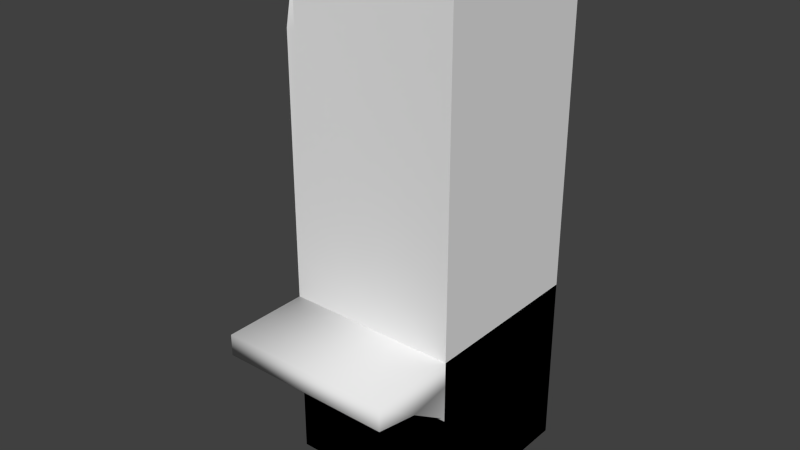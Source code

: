 # Source: Block_Type.blend  (saved by Blender 2.74.0; exported with 4.5.12 LTS)
import bpy
from mathutils import Matrix  # noqa: F401  (used for matrix-valued properties, if any)

bpy.ops.wm.read_factory_settings(use_empty=True)
scene = bpy.context.scene
scene.name = 'Scene'

# ---- collections
col_collection_1 = bpy.data.collections.new('Collection 1'); scene.collection.children.link(col_collection_1)
col_collection_1.hide_render = True
col_collection_1.hide_viewport = True
col_collection_2 = bpy.data.collections.new('Collection 2'); scene.collection.children.link(col_collection_2)

# ---- world
world_world = bpy.data.worlds.new('World'); scene.world = world_world
world_world.color = (0.05088, 0.05088, 0.05088)
world_world.use_sun_shadow = False
world_world.sun_shadow_jitter_overblur = 0.0
world_world.cycles.sampling_method = 'MANUAL'
world_world.cycles.sample_map_resolution = 256

# ---- meshes
me_master_2x2_a_f_column_middle = bpy.data.meshes.new('Master_2x2_A_F_Column_Middle')
me_master_2x2_a_f_column_middle.from_pydata([(0.0, 0.5, -1.192e-07), (-0.1913, 0.4619, -1.192e-07), (-0.3536, 0.3536, -1.192e-07), (-0.4619, 0.1913, -1.192e-07), (-0.5, -2.186e-08, -1.192e-07), (-0.4619, -0.1913, -1.192e-07), (-0.3536, -0.3536, -1.192e-07), (-0.1913, -0.4619, -1.192e-07), (-7.55e-08, -0.5, -1.192e-07), (0.1913, -0.4619, -1.192e-07), (0.3536, -0.3536, -1.192e-07), (0.4619, -0.1913, -1.192e-07), (0.5, 5.962e-09, -1.192e-07), (0.4619, 0.1913, -1.192e-07), (0.3536, 0.3536, -1.192e-07), (0.1913, 0.4619, -1.192e-07), (-3.547e-08, 0.0, -1.192e-07), (0.0, 0.5, 2.0), (-0.1913, 0.4619, 2.0), (-0.3536, 0.3536, 2.0), (-0.4619, 0.1913, 2.0), (-0.5, -2.186e-08, 2.0), (-0.4619, -0.1913, 2.0), (-0.3536, -0.3536, 2.0), (-0.1913, -0.4619, 2.0), (-7.55e-08, -0.5, 2.0), (0.1913, -0.4619, 2.0), (0.3536, -0.3536, 2.0), (0.4619, -0.1913, 2.0), (0.5, 5.962e-09, 2.0), (0.4619, 0.1913, 2.0), (0.3536, 0.3536, 2.0), (0.1913, 0.4619, 2.0), (-2.701e-08, 1.024e-08, 2.0)], [], [(9, 8, 16), (8, 7, 16), (1, 0, 16), (10, 9, 16), (2, 1, 16), (7, 6, 16), (12, 11, 16), (13, 12, 16), (11, 10, 16), (3, 2, 16), (6, 5, 16), (15, 14, 16), (0, 15, 16), (5, 4, 16), (14, 13, 16), (4, 3, 16), (0, 1, 18, 17), (11, 12, 29, 28), (9, 10, 27, 26), (7, 8, 25, 24), (5, 6, 23, 22), (3, 4, 21, 20), (14, 15, 32, 31), (1, 2, 19, 18), (12, 13, 30, 29), (10, 11, 28, 27), (8, 9, 26, 25), (6, 7, 24, 23), (4, 5, 22, 21), (15, 0, 17, 32), (2, 3, 20, 19), (13, 14, 31, 30), (21, 22, 33), (32, 17, 33), (19, 20, 33), (30, 31, 33), (17, 18, 33), (28, 29, 33), (26, 27, 33), (24, 25, 33), (22, 23, 33), (20, 21, 33), (31, 32, 33), (18, 19, 33), (29, 30, 33), (27, 28, 33), (25, 26, 33), (23, 24, 33)])
me_master_2x2_a_f_column_middle.polygons.foreach_set('use_smooth', [True] * 48)
_uv = me_master_2x2_a_f_column_middle.uv_layers.new(name='UVMap')
_uv.uv.foreach_set('vector', [0.1892, 0.9565, 0.1269, 0.9565, 0.1581, 0.7998, 0.1269, 0.9565, 0.06934, 0.9326, 0.1581, 0.7998, 0.1269, 0.6432, 0.1892, 0.6432, 0.1581, 0.7998, 0.2468, 0.9326, 0.1892, 0.9565, 0.1581, 0.7998, 0.06934, 0.667, 0.1269, 0.6432, 0.1581, 0.7998, 0.06934, 0.9326, 0.02527, 0.8886, 0.1581, 0.7998, 0.3147, 0.831, 0.2909, 0.8886, 0.1581, 0.7998, 0.3147, 0.7687, 0.3147, 0.831, 0.1581, 0.7998, 0.2909, 0.8886, 0.2468, 0.9326, 0.1581, 0.7998, 0.02527, 0.7111, 0.06934, 0.667, 0.1581, 0.7998, 0.02527, 0.8886, 0.001425, 0.831, 0.1581, 0.7998, 0.2468, 0.667, 0.2909, 0.7111, 0.1581, 0.7998, 0.1892, 0.6432, 0.2468, 0.667, 0.1581, 0.7998, 0.001425, 0.831, 0.001425, 0.7687, 0.1581, 0.7998, 0.2909, 0.7111, 0.3147, 0.7687, 0.1581, 0.7998, 0.001425, 0.7687, 0.02527, 0.7111, 0.1581, 0.7998, 0.001428, 0.001425, 0.06375, 0.001425, 0.06375, 0.6403, 0.001425, 0.6403, 0.687, 0.001426, 0.7493, 0.001426, 0.7493, 0.6403, 0.687, 0.6403, 0.5623, 0.001426, 0.6246, 0.001426, 0.6246, 0.6403, 0.5623, 0.6403, 0.4377, 0.001426, 0.5, 0.001426, 0.5, 0.6403, 0.4377, 0.6403, 0.313, 0.001426, 0.3754, 0.001426, 0.3754, 0.6403, 0.313, 0.6403, 0.1884, 0.001426, 0.2507, 0.001426, 0.2507, 0.6403, 0.1884, 0.6403, 0.8739, 0.001425, 0.9363, 0.001425, 0.9363, 0.6403, 0.8739, 0.6403, 0.06375, 0.001425, 0.1261, 0.001425, 0.1261, 0.6403, 0.06375, 0.6403, 0.7493, 0.001426, 0.8116, 0.001426, 0.8116, 0.6403, 0.7493, 0.6403, 0.6246, 0.001426, 0.687, 0.001426, 0.687, 0.6403, 0.6246, 0.6403, 0.5, 0.001426, 0.5623, 0.001426, 0.5623, 0.6403, 0.5, 0.6403, 0.3754, 0.001426, 0.4377, 0.001426, 0.4377, 0.6403, 0.3754, 0.6403, 0.2507, 0.001426, 0.313, 0.001426, 0.313, 0.6403, 0.2507, 0.6403, 0.9363, 0.001425, 0.9986, 0.001425, 0.9986, 0.6403, 0.9363, 0.6403, 0.1261, 0.001425, 0.1884, 0.001426, 0.1884, 0.6403, 0.1261, 0.6403, 0.8116, 0.001426, 0.8739, 0.001425, 0.8739, 0.6403, 0.8116, 0.6403, 0.3176, 0.831, 0.3176, 0.7687, 0.4742, 0.7998, 0.563, 0.9326, 0.5054, 0.9565, 0.4742, 0.7998, 0.3855, 0.9326, 0.3414, 0.8886, 0.4742, 0.7998, 0.6309, 0.831, 0.607, 0.8886, 0.4742, 0.7998, 0.5054, 0.9565, 0.4431, 0.9565, 0.4742, 0.7998, 0.607, 0.7111, 0.6309, 0.7687, 0.4742, 0.7998, 0.5054, 0.6432, 0.563, 0.667, 0.4742, 0.7998, 0.3855, 0.667, 0.4431, 0.6432, 0.4742, 0.7998, 0.3176, 0.7687, 0.3414, 0.7111, 0.4742, 0.7998, 0.3414, 0.8886, 0.3176, 0.831, 0.4742, 0.7998, 0.607, 0.8886, 0.563, 0.9326, 0.4742, 0.7998, 0.4431, 0.9565, 0.3855, 0.9326, 0.4742, 0.7998, 0.6309, 0.7687, 0.6309, 0.831, 0.4742, 0.7998, 0.563, 0.667, 0.607, 0.7111, 0.4742, 0.7998, 0.4431, 0.6432, 0.5054, 0.6432, 0.4742, 0.7998, 0.3414, 0.7111, 0.3855, 0.667, 0.4742, 0.7998])
me_master_2x2_a_f_column_middle.use_remesh_preserve_volume = False
me_master_2x2_a_f_column_middle.use_remesh_preserve_attributes = False
me_master_2x2_a_f_column_middle.use_mirror_vertex_groups = False
me_master_2x2_a_f_column_middle.update()
me_master_2x2_a_f_column_top = bpy.data.meshes.new('Master_2x2_A_F_Column_Top')
me_master_2x2_a_f_column_top.from_pydata([(0.0, 0.5, -1.192e-07), (-0.1913, 0.4619, -1.192e-07), (-0.3536, 0.3536, -1.192e-07), (-0.4619, 0.1913, -1.192e-07), (-0.5, 0.0, -1.192e-07), (-0.4619, -0.1913, -1.192e-07), (-0.3536, -0.3536, -1.192e-07), (-0.1913, -0.4619, -1.192e-07), (-7.55e-08, -0.5, -1.192e-07), (0.1913, -0.4619, -1.192e-07), (0.3536, -0.3536, -1.192e-07), (0.4619, -0.1913, -1.192e-07), (0.5, 0.0, -1.192e-07), (0.4619, 0.1913, -1.192e-07), (0.3536, 0.3536, -1.192e-07), (0.1913, 0.4619, -1.192e-07), (-2.1e-08, 0.0, -1.192e-07), (0.0, 0.5, 0.2), (-0.1913, 0.4619, 0.2), (-0.3536, 0.3536, 0.2), (-0.4619, 0.1913, 0.2), (-0.5, 0.0, 0.2), (-0.4619, -0.1913, 0.2), (-0.3536, -0.3536, 0.2), (-0.1913, -0.4619, 0.2), (-7.55e-08, -0.5, 0.2), (0.1913, -0.4619, 0.2), (0.3536, -0.3536, 0.2), (0.4619, -0.1913, 0.2), (0.5, 0.0, 0.2), (0.4619, 0.1913, 0.2), (0.3536, 0.3536, 0.2), (0.1913, 0.4619, 0.2), (0.2311, 0.5579, 0.2), (0.427, 0.427, 0.2), (0.5579, 0.2311, 0.2), (0.6039, 0.0, 0.2), (0.5579, -0.2311, 0.2), (0.427, -0.427, 0.2), (0.2311, -0.5579, 0.2), (-8.39e-08, -0.6039, 0.2), (-0.2311, -0.5579, 0.2), (-0.427, -0.427, 0.2), (-0.5579, -0.2311, 0.2), (-0.6039, 0.0, 0.2), (-0.5579, 0.2311, 0.2), (-0.427, 0.427, 0.2), (-0.2311, 0.5579, 0.2), (7.284e-09, 0.6039, 0.2), (1.0, 0.6411, 0.4), (-1.0, 0.6411, 0.4), (1.0, -0.6411, 0.4), (-1.0, -0.6411, 0.4), (7.284e-09, 0.6039, 0.4), (-0.2311, 0.5579, 0.4), (-0.427, 0.427, 0.4), (-0.5579, 0.2311, 0.4), (-0.6039, 0.0, 0.4), (-0.5579, -0.2311, 0.4), (-0.427, -0.427, 0.4), (-0.2311, -0.5579, 0.4), (-8.39e-08, -0.6039, 0.4), (0.2311, -0.5579, 0.4), (0.427, -0.427, 0.4), (0.5579, -0.2311, 0.4), (0.6039, 0.0, 0.4), (0.5579, 0.2311, 0.4), (0.427, 0.427, 0.4), (0.2311, 0.5579, 0.4), (1.0, 1.0, 0.7), (-1.0, 1.0, 0.7), (1.0, -0.7508, 0.9174), (-1.0, -0.7508, 0.9174), (-1.0, -2.0, 2.0), (-1.0, -2.0, 1.752), (1.0, -2.0, 1.752), (1.0, -1.483, 1.649), (-1.0, -1.483, 1.649), (-1.0, -1.044, 1.356), (1.0, -1.044, 1.356), (1.0, -2.0, 2.0), (1.0, 1.0, 2.0), (-1.0, 1.0, 2.0)], [], [(13, 12, 16), (12, 11, 16), (3, 2, 16), (1, 0, 16), (4, 3, 16), (11, 10, 16), (14, 13, 16), (15, 14, 16), (2, 1, 16), (5, 4, 16), (10, 9, 16), (6, 5, 16), (7, 6, 16), (9, 8, 16), (0, 15, 16), (8, 7, 16), (0, 1, 18, 17), (11, 12, 29, 28), (9, 10, 27, 26), (7, 8, 25, 24), (5, 6, 23, 22), (3, 4, 21, 20), (14, 15, 32, 31), (1, 2, 19, 18), (12, 13, 30, 29), (10, 11, 28, 27), (8, 9, 26, 25), (6, 7, 24, 23), (4, 5, 22, 21), (15, 0, 17, 32), (2, 3, 20, 19), (13, 14, 31, 30), (27, 28, 37, 38), (29, 30, 35, 36), (18, 19, 46, 47), (31, 32, 33, 34), (20, 21, 44, 45), (22, 23, 42, 43), (24, 25, 40, 41), (26, 27, 38, 39), (28, 29, 36, 37), (17, 18, 47, 48), (30, 31, 34, 35), (19, 20, 45, 46), (32, 17, 48, 33), (21, 22, 43, 44), (23, 24, 41, 42), (25, 26, 39, 40), (52, 50, 49, 51), (34, 33, 68, 67), (35, 34, 67, 66), (38, 37, 64, 63), (45, 44, 57, 56), (44, 43, 58, 57), (36, 35, 66, 65), (47, 46, 55, 54), (37, 36, 65, 64), (46, 45, 56, 55), (40, 39, 62, 61), (42, 41, 60, 59), (48, 47, 54, 53), (33, 48, 53, 68), (39, 38, 63, 62), (41, 40, 61, 60), (43, 42, 59, 58), (49, 50, 70, 69), (52, 51, 71, 72), (72, 71, 79, 78), (78, 79, 76, 77), (77, 76, 75, 74), (74, 75, 80, 73), (69, 70, 82, 81), (73, 80, 81, 82), (76, 81, 80, 75), (76, 79, 81), (71, 69, 81, 79), (49, 69, 71, 51), (77, 74, 73, 82), (78, 77, 82), (78, 82, 70, 72), (50, 52, 72, 70)])
me_master_2x2_a_f_column_top.polygons.foreach_set('use_smooth', [True] * 81)
_uv = me_master_2x2_a_f_column_top.uv_layers.new(name='UVMap')
_uv.uv.foreach_set('vector', [0.3296, 0.8444, 0.3411, 0.8723, 0.2652, 0.8874, 0.3411, 0.8723, 0.3411, 0.9025, 0.2652, 0.8874, 0.1892, 0.8723, 0.2007, 0.8444, 0.2652, 0.8874, 0.2221, 0.823, 0.25, 0.8114, 0.2652, 0.8874, 0.1892, 0.9025, 0.1892, 0.8723, 0.2652, 0.8874, 0.3411, 0.9025, 0.3296, 0.9305, 0.2652, 0.8874, 0.3082, 0.823, 0.3296, 0.8444, 0.2652, 0.8874, 0.2803, 0.8114, 0.3082, 0.823, 0.2652, 0.8874, 0.2007, 0.8444, 0.2221, 0.823, 0.2652, 0.8874, 0.2007, 0.9305, 0.1892, 0.9025, 0.2652, 0.8874, 0.3296, 0.9305, 0.3082, 0.9518, 0.2652, 0.8874, 0.2221, 0.9518, 0.2007, 0.9305, 0.2652, 0.8874, 0.25, 0.9634, 0.2221, 0.9518, 0.2652, 0.8874, 0.3082, 0.9518, 0.2803, 0.9634, 0.2652, 0.8874, 0.25, 0.8114, 0.2803, 0.8114, 0.2652, 0.8874, 0.2803, 0.9634, 0.25, 0.9634, 0.2652, 0.8874, 0.1892, 0.9671, 0.2194, 0.9671, 0.2194, 0.9981, 0.1892, 0.9981, 0.5217, 0.9671, 0.5519, 0.9671, 0.5519, 0.9981, 0.5217, 0.9981, 0.4613, 0.9671, 0.4915, 0.9671, 0.4915, 0.9981, 0.4613, 0.9981, 0.4008, 0.9671, 0.431, 0.9671, 0.431, 0.9981, 0.4008, 0.9981, 0.3403, 0.9671, 0.3706, 0.9671, 0.3706, 0.9981, 0.3403, 0.9981, 0.2799, 0.9671, 0.3101, 0.9671, 0.3101, 0.9981, 0.2799, 0.9981, 0.6124, 0.9671, 0.6426, 0.9671, 0.6426, 0.9981, 0.6124, 0.9981, 0.2194, 0.9671, 0.2496, 0.9671, 0.2496, 0.9981, 0.2194, 0.9981, 0.5519, 0.9671, 0.5822, 0.9671, 0.5822, 0.9981, 0.5519, 0.9981, 0.4915, 0.9671, 0.5217, 0.9671, 0.5217, 0.9981, 0.4915, 0.9981, 0.431, 0.9671, 0.4613, 0.9671, 0.4613, 0.9981, 0.431, 0.9981, 0.3706, 0.9671, 0.4008, 0.9671, 0.4008, 0.9981, 0.3706, 0.9981, 0.3101, 0.9671, 0.3403, 0.9671, 0.3403, 0.9981, 0.3101, 0.9981, 0.6426, 0.9671, 0.6729, 0.9671, 0.6729, 0.9981, 0.6426, 0.9981, 0.2496, 0.9671, 0.2799, 0.9671, 0.2799, 0.9981, 0.2496, 0.9981, 0.5822, 0.9671, 0.6124, 0.9671, 0.6124, 0.9981, 0.5822, 0.9981, 0.1088, 0.9792, 0.1367, 0.9676, 0.1456, 0.981, 0.1119, 0.995, 0.1581, 0.9462, 0.1696, 0.9183, 0.1854, 0.9215, 0.1715, 0.9552, 0.1088, 0.8272, 0.07853, 0.8272, 0.07539, 0.8114, 0.1119, 0.8114, 0.1696, 0.8881, 0.1581, 0.8602, 0.1715, 0.8512, 0.1854, 0.8849, 0.0506, 0.8388, 0.02922, 0.8602, 0.01584, 0.8512, 0.04166, 0.8254, 0.01765, 0.8881, 0.01765, 0.9183, 0.001866, 0.9215, 0.001866, 0.8849, 0.02922, 0.9462, 0.0506, 0.9676, 0.04166, 0.981, 0.01584, 0.9552, 0.07853, 0.9792, 0.1088, 0.9792, 0.1119, 0.995, 0.07539, 0.995, 0.1367, 0.9676, 0.1581, 0.9462, 0.1715, 0.9552, 0.1456, 0.981, 0.1367, 0.8388, 0.1088, 0.8272, 0.1119, 0.8114, 0.1456, 0.8254, 0.1696, 0.9183, 0.1696, 0.8881, 0.1854, 0.8849, 0.1854, 0.9215, 0.07853, 0.8272, 0.0506, 0.8388, 0.04166, 0.8254, 0.07539, 0.8114, 0.1581, 0.8602, 0.1367, 0.8388, 0.1456, 0.8254, 0.1715, 0.8512, 0.02922, 0.8602, 0.01765, 0.8881, 0.001866, 0.8849, 0.01584, 0.8512, 0.01765, 0.9183, 0.02922, 0.9462, 0.01584, 0.9552, 0.001866, 0.9215, 0.0506, 0.9676, 0.07853, 0.9792, 0.07539, 0.995, 0.04166, 0.981, 0.3675, 0.2498, 0.5662, 0.2498, 0.5662, 0.5597, 0.3675, 0.5597, 0.876, 0.8166, 0.8585, 0.8607, 0.8284, 0.8424, 0.841, 0.8107, 0.8762, 0.7688, 0.876, 0.8166, 0.841, 0.8107, 0.8415, 0.7764, 0.7813, 0.672, 0.825, 0.6904, 0.8058, 0.72, 0.7751, 0.7065, 0.6924, 0.8946, 0.6599, 0.8604, 0.6892, 0.8408, 0.7118, 0.8655, 0.6599, 0.8604, 0.6424, 0.8163, 0.677, 0.8088, 0.6892, 0.8408, 0.8584, 0.7244, 0.8762, 0.7688, 0.8415, 0.7764, 0.8292, 0.7445, 0.7825, 0.9133, 0.7356, 0.9133, 0.7418, 0.8791, 0.7746, 0.8795, 0.825, 0.6904, 0.8584, 0.7244, 0.8292, 0.7445, 0.8058, 0.72, 0.7356, 0.9133, 0.6924, 0.8946, 0.7118, 0.8655, 0.7418, 0.8791, 0.6912, 0.6909, 0.7342, 0.6721, 0.7422, 0.7059, 0.7119, 0.7187, 0.6424, 0.769, 0.6591, 0.7251, 0.6891, 0.7427, 0.6773, 0.7744, 0.8257, 0.8947, 0.7825, 0.9133, 0.7746, 0.8795, 0.805, 0.8665, 0.8585, 0.8607, 0.8257, 0.8947, 0.805, 0.8665, 0.8284, 0.8424, 0.7342, 0.6721, 0.7813, 0.672, 0.7751, 0.7065, 0.7422, 0.7059, 0.6591, 0.7251, 0.6912, 0.6909, 0.7119, 0.7187, 0.6891, 0.7427, 0.6424, 0.8163, 0.6424, 0.769, 0.6773, 0.7744, 0.677, 0.8088, 0.5662, 0.5597, 0.5662, 0.2498, 0.6387, 0.2498, 0.6387, 0.5597, 0.3675, 0.2498, 0.3675, 0.5597, 0.2855, 0.5597, 0.2855, 0.2498, 0.2855, 0.2498, 0.2855, 0.5597, 0.2038, 0.5597, 0.2038, 0.2498, 0.2038, 0.2498, 0.2038, 0.5597, 0.122, 0.5597, 0.122, 0.2498, 0.122, 0.2498, 0.122, 0.5597, 0.04028, 0.5597, 0.04028, 0.2498, 0.04028, 0.2498, 0.04028, 0.5597, 0.001866, 0.5597, 0.001867, 0.2498, 0.9524, 0.6682, 0.6424, 0.6682, 0.6424, 0.4668, 0.9524, 0.4668, 0.6424, 0.001866, 0.9524, 0.001866, 0.9524, 0.4668, 0.6424, 0.4668, 0.2371, 0.7533, 0.6218, 0.8077, 0.1569, 0.8077, 0.1569, 0.7693, 0.2371, 0.7533, 0.3051, 0.7079, 0.6218, 0.8077, 0.3505, 0.6399, 0.6218, 0.6062, 0.6218, 0.8077, 0.3051, 0.7079, 0.5662, 0.5597, 0.6218, 0.6062, 0.3505, 0.6399, 0.3675, 0.5597, 0.2371, 0.05623, 0.1569, 0.04028, 0.1569, 0.001866, 0.6218, 0.001867, 0.3051, 0.1017, 0.2371, 0.05623, 0.6218, 0.001867, 0.3051, 0.1017, 0.6218, 0.001867, 0.6218, 0.2033, 0.3505, 0.1696, 0.5662, 0.2498, 0.3675, 0.2498, 0.3505, 0.1696, 0.6218, 0.2033])
me_master_2x2_a_f_column_top.use_remesh_preserve_volume = False
me_master_2x2_a_f_column_top.use_remesh_preserve_attributes = False
me_master_2x2_a_f_column_top.use_mirror_vertex_groups = False
me_master_2x2_a_f_column_top.update()
me_master_2x2_a_f_column_base = bpy.data.meshes.new('Master_2x2_A_F_Column_Base')
me_master_2x2_a_f_column_base.from_pydata([(-1.0, -1.0, 0.0), (-1.0, -1.0, 0.2), (-1.0, 1.0, 0.0), (-1.0, 1.0, 0.2), (1.0, -1.0, 0.0), (1.0, -1.0, 0.2), (1.0, 1.0, 0.0), (1.0, 1.0, 0.2), (1.985e-08, 0.8229, 0.2), (-0.3149, 0.7603, 0.2), (-0.5819, 0.5819, 0.2), (-0.7603, 0.3149, 0.2), (-0.8229, -3.717e-08, 0.2), (-0.7603, -0.3149, 0.2), (-0.5819, -0.5819, 0.2), (-0.3149, -0.7603, 0.2), (-1.044e-07, -0.8229, 0.2), (0.3149, -0.7603, 0.2), (0.5819, -0.5819, 0.2), (0.7603, -0.3149, 0.2), (0.8229, 8.61e-09, 0.2), (0.7603, 0.3149, 0.2), (0.5819, 0.5819, 0.2), (0.3149, 0.7603, 0.2), (0.0, 0.5, 0.6), (-0.1913, 0.4619, 0.6), (-0.3536, 0.3536, 0.6), (-0.4619, 0.1913, 0.6), (-0.5, -2.186e-08, 0.6), (-0.4619, -0.1913, 0.6), (-0.3536, -0.3536, 0.6), (-0.1913, -0.4619, 0.6), (-7.55e-08, -0.5, 0.6), (0.1913, -0.4619, 0.6), (0.3536, -0.3536, 0.6), (0.4619, -0.1913, 0.6), (0.5, 5.962e-09, 0.6), (0.4619, 0.1913, 0.6), (0.3536, 0.3536, 0.6), (0.1913, 0.4619, 0.6), (-0.4348, -0.4348, 0.5), (-0.4348, -0.4348, 0.4), (-0.5819, -0.5819, 0.3), (-0.7603, -0.3149, 0.3), (-0.5681, -0.2353, 0.4), (-0.5681, -0.2353, 0.5), (-0.6149, -2.773e-08, 0.5), (-0.6149, -2.773e-08, 0.4), (-0.8229, -3.717e-08, 0.3), (-0.7603, 0.3149, 0.3), (-0.5681, 0.2353, 0.4), (-0.5681, 0.2353, 0.5), (0.2353, 0.5681, 0.5), (0.2353, 0.5681, 0.4), (0.3149, 0.7603, 0.3), (0.5819, 0.5819, 0.3), (0.4348, 0.4348, 0.4), (0.4348, 0.4348, 0.5), (-0.4348, 0.4348, 0.5), (-0.4348, 0.4348, 0.4), (-0.5819, 0.5819, 0.3), (-0.3149, 0.7603, 0.3), (-0.2353, 0.5681, 0.4), (-0.2353, 0.5681, 0.5), (0.5681, 0.2353, 0.5), (0.5681, 0.2353, 0.4), (0.7603, 0.3149, 0.3), (0.8229, 8.61e-09, 0.3), (0.6149, 6.477e-09, 0.4), (0.6149, 6.477e-09, 0.5), (0.5681, -0.2353, 0.5), (0.5681, -0.2353, 0.4), (0.7603, -0.3149, 0.3), (0.5819, -0.5819, 0.3), (0.4348, -0.4348, 0.4), (0.4348, -0.4348, 0.5), (0.2353, -0.5681, 0.5), (0.2353, -0.5681, 0.4), (0.3149, -0.7603, 0.3), (-1.044e-07, -0.8229, 0.3), (-8.578e-08, -0.6149, 0.4), (-8.578e-08, -0.6149, 0.5), (-0.2353, -0.5681, 0.5), (-0.2353, -0.5681, 0.4), (-0.3149, -0.7603, 0.3), (7.062e-09, 0.6149, 0.5), (7.062e-09, 0.6149, 0.4), (1.985e-08, 0.8229, 0.3), (0.0, 0.5, 2.0), (-0.1913, 0.4619, 2.0), (-0.3536, 0.3536, 2.0), (-0.4619, 0.1913, 2.0), (-0.5, -2.186e-08, 2.0), (-0.4619, -0.1913, 2.0), (-0.3536, -0.3536, 2.0), (-0.1913, -0.4619, 2.0), (-7.55e-08, -0.5, 2.0), (0.1913, -0.4619, 2.0), (0.3536, -0.3536, 2.0), (0.4619, -0.1913, 2.0), (0.5, 5.962e-09, 2.0), (0.4619, 0.1913, 2.0), (0.3536, 0.3536, 2.0), (0.1913, 0.4619, 2.0), (-2.701e-08, 1.024e-08, 2.0)], [], [(1, 3, 2, 0), (3, 7, 6, 2), (7, 5, 4, 6), (5, 1, 0, 4), (0, 2, 6, 4), (16, 1, 5), (40, 30, 29, 45), (46, 28, 27, 51), (52, 39, 38, 57), (58, 26, 25, 63), (64, 37, 36, 69), (70, 35, 34, 75), (76, 33, 32, 81), (82, 31, 30, 40), (45, 29, 28, 46), (85, 24, 39, 52), (51, 27, 26, 58), (57, 38, 37, 64), (63, 25, 24, 85), (69, 36, 35, 70), (75, 34, 33, 76), (81, 32, 31, 82), (16, 79, 84, 15), (79, 80, 83, 84), (80, 81, 82, 83), (18, 73, 78, 17), (73, 74, 77, 78), (74, 75, 76, 77), (20, 67, 72, 19), (67, 68, 71, 72), (68, 69, 70, 71), (9, 61, 87, 8), (61, 62, 86, 87), (62, 63, 85, 86), (22, 55, 66, 21), (55, 56, 65, 66), (56, 57, 64, 65), (11, 49, 60, 10), (49, 50, 59, 60), (50, 51, 58, 59), (8, 87, 54, 23), (87, 86, 53, 54), (86, 85, 52, 53), (13, 43, 48, 12), (43, 44, 47, 48), (44, 45, 46, 47), (15, 84, 42, 14), (84, 83, 41, 42), (83, 82, 40, 41), (17, 78, 79, 16), (78, 77, 80, 79), (77, 76, 81, 80), (19, 72, 73, 18), (72, 71, 74, 73), (71, 70, 75, 74), (21, 66, 67, 20), (66, 65, 68, 67), (65, 64, 69, 68), (10, 60, 61, 9), (60, 59, 62, 61), (59, 58, 63, 62), (23, 54, 55, 22), (54, 53, 56, 55), (53, 52, 57, 56), (12, 48, 49, 11), (48, 47, 50, 49), (47, 46, 51, 50), (14, 42, 43, 13), (42, 41, 44, 43), (41, 40, 45, 44), (24, 25, 89, 88), (35, 36, 100, 99), (33, 34, 98, 97), (31, 32, 96, 95), (29, 30, 94, 93), (27, 28, 92, 91), (38, 39, 103, 102), (25, 26, 90, 89), (36, 37, 101, 100), (34, 35, 99, 98), (32, 33, 97, 96), (30, 31, 95, 94), (28, 29, 93, 92), (39, 24, 88, 103), (26, 27, 91, 90), (37, 38, 102, 101), (13, 1, 14), (14, 1, 15), (16, 15, 1), (92, 93, 104), (103, 88, 104), (90, 91, 104), (101, 102, 104), (88, 89, 104), (99, 100, 104), (97, 98, 104), (95, 96, 104), (93, 94, 104), (91, 92, 104), (102, 103, 104), (89, 90, 104), (100, 101, 104), (98, 99, 104), (96, 97, 104), (94, 95, 104), (12, 1, 13), (16, 5, 17), (17, 5, 18), (18, 5, 19), (19, 5, 20), (5, 7, 20), (20, 7, 21), (21, 7, 22), (22, 7, 23), (23, 7, 8), (7, 3, 8), (8, 3, 9), (9, 3, 10), (10, 3, 11), (11, 3, 12), (1, 12, 3)])
me_master_2x2_a_f_column_base.polygons.foreach_set('use_smooth', [True] * 121)
_uv = me_master_2x2_a_f_column_base.uv_layers.new(name='UVMap')
_uv.uv.foreach_set('vector', [0.3973, 0.03786, 0.03786, 0.03786, 0.03786, 0.001919, 0.3973, 0.001919, 0.03786, 0.03786, 0.03786, 0.3973, 0.001919, 0.3973, 0.001919, 0.03786, 0.03786, 0.3973, 0.3973, 0.3973, 0.3973, 0.4333, 0.03786, 0.4333, 0.3973, 0.3973, 0.3973, 0.03786, 0.4333, 0.03786, 0.4333, 0.3973, 0.4333, 0.03786, 0.7927, 0.03786, 0.7927, 0.3973, 0.4333, 0.3973, 0.3655, 0.2176, 0.3973, 0.03786, 0.3973, 0.3973, 0.2895, 0.7851, 0.3152, 0.7761, 0.3299, 0.8093, 0.306, 0.8222, 0.3282, 0.8561, 0.3496, 0.8396, 0.3739, 0.8662, 0.3555, 0.8859, 0.4196, 0.4714, 0.4319, 0.497, 0.3998, 0.5158, 0.3838, 0.493, 0.3871, 0.9109, 0.4021, 0.8885, 0.4334, 0.9058, 0.4227, 0.9302, 0.3519, 0.5196, 0.3713, 0.5395, 0.3471, 0.5674, 0.3248, 0.5509, 0.3031, 0.5861, 0.3277, 0.5987, 0.3136, 0.6326, 0.2874, 0.6241, 0.2781, 0.6641, 0.3052, 0.6683, 0.3027, 0.7047, 0.2753, 0.705, 0.2792, 0.7457, 0.3061, 0.741, 0.3152, 0.7761, 0.2895, 0.7851, 0.306, 0.8222, 0.3299, 0.8093, 0.3496, 0.8396, 0.3282, 0.8561, 0.4605, 0.4544, 0.4675, 0.4837, 0.4319, 0.497, 0.4196, 0.4714, 0.3555, 0.8859, 0.3739, 0.8662, 0.4021, 0.8885, 0.3871, 0.9109, 0.3838, 0.493, 0.3998, 0.5158, 0.3713, 0.5395, 0.3519, 0.5196, 0.4227, 0.9302, 0.4334, 0.9058, 0.4675, 0.9167, 0.463, 0.9442, 0.3248, 0.5509, 0.3471, 0.5674, 0.3277, 0.5987, 0.3031, 0.5861, 0.2874, 0.6241, 0.3136, 0.6326, 0.3052, 0.6683, 0.2781, 0.6641, 0.2753, 0.705, 0.3027, 0.7047, 0.3061, 0.741, 0.2792, 0.7457, 0.7965, 0.4636, 0.8145, 0.4636, 0.8145, 0.5213, 0.7965, 0.5213, 0.4713, 0.5992, 0.5128, 0.5992, 0.5204, 0.6416, 0.4815, 0.656, 0.2574, 0.705, 0.2753, 0.705, 0.2792, 0.7457, 0.2615, 0.7486, 0.7965, 0.3481, 0.8145, 0.3481, 0.8145, 0.4058, 0.7965, 0.4058, 0.5107, 0.4926, 0.5422, 0.5195, 0.5204, 0.5567, 0.4815, 0.5424, 0.2703, 0.6184, 0.2874, 0.6241, 0.2781, 0.6641, 0.2603, 0.6613, 0.7965, 0.2327, 0.8145, 0.2327, 0.8145, 0.2904, 0.7965, 0.2904, 0.6098, 0.4371, 0.6163, 0.4781, 0.5755, 0.4922, 0.5553, 0.456, 0.3103, 0.54, 0.3248, 0.5509, 0.3031, 0.5861, 0.2871, 0.5776, 0.7965, 0.8675, 0.8145, 0.8675, 0.8145, 0.9252, 0.7965, 0.9252, 0.7643, 0.7007, 0.7317, 0.675, 0.7521, 0.637, 0.7915, 0.6498, 0.415, 0.9466, 0.4227, 0.9302, 0.463, 0.9442, 0.4566, 0.9621, 0.7965, 0.1173, 0.8145, 0.1173, 0.8145, 0.175, 0.7965, 0.175, 0.7212, 0.4593, 0.6995, 0.4946, 0.6594, 0.4789, 0.6675, 0.4382, 0.3734, 0.478, 0.3838, 0.493, 0.3519, 0.5196, 0.3393, 0.5065, 0.7965, 0.7521, 0.8145, 0.7521, 0.8145, 0.8098, 0.7965, 0.8098, 0.6675, 0.7601, 0.6594, 0.7194, 0.6995, 0.7037, 0.7212, 0.7391, 0.3432, 0.8988, 0.3555, 0.8859, 0.3871, 0.9109, 0.3772, 0.9255, 0.7965, 0.001919, 0.8145, 0.001919, 0.8145, 0.05962, 0.7965, 0.05962, 0.7915, 0.5485, 0.7521, 0.5613, 0.7317, 0.5233, 0.7643, 0.4976, 0.453, 0.4371, 0.4605, 0.4544, 0.4196, 0.4714, 0.4116, 0.4551, 0.7965, 0.6367, 0.8145, 0.6367, 0.8145, 0.6944, 0.7965, 0.6944, 0.5553, 0.7424, 0.5755, 0.7062, 0.6163, 0.7203, 0.6098, 0.7613, 0.2902, 0.8306, 0.306, 0.8222, 0.3282, 0.8561, 0.314, 0.8669, 0.7965, 0.5213, 0.8145, 0.5213, 0.8145, 0.579, 0.7965, 0.579, 0.4815, 0.656, 0.5204, 0.6416, 0.5422, 0.6788, 0.5107, 0.7058, 0.2615, 0.7486, 0.2792, 0.7457, 0.2895, 0.7851, 0.2726, 0.7908, 0.7965, 0.4058, 0.8145, 0.4058, 0.8145, 0.4636, 0.7965, 0.4636, 0.4815, 0.5424, 0.5204, 0.5567, 0.5128, 0.5992, 0.4713, 0.5992, 0.2603, 0.6613, 0.2781, 0.6641, 0.2753, 0.705, 0.2574, 0.705, 0.7965, 0.2904, 0.8145, 0.2904, 0.8145, 0.3481, 0.7965, 0.3481, 0.5553, 0.456, 0.5755, 0.4922, 0.5422, 0.5195, 0.5107, 0.4926, 0.2871, 0.5776, 0.3031, 0.5861, 0.2874, 0.6241, 0.2703, 0.6184, 0.7965, 0.175, 0.8145, 0.175, 0.8145, 0.2327, 0.7965, 0.2327, 0.6675, 0.4382, 0.6594, 0.4789, 0.6163, 0.4781, 0.6098, 0.4371, 0.3393, 0.5065, 0.3519, 0.5196, 0.3248, 0.5509, 0.3103, 0.54, 0.7965, 0.8098, 0.8145, 0.8098, 0.8145, 0.8675, 0.7965, 0.8675, 0.7212, 0.7391, 0.6995, 0.7037, 0.7317, 0.675, 0.7643, 0.7007, 0.3772, 0.9255, 0.3871, 0.9109, 0.4227, 0.9302, 0.415, 0.9466, 0.7965, 0.05962, 0.8145, 0.05962, 0.8145, 0.1173, 0.7965, 0.1173, 0.7643, 0.4976, 0.7317, 0.5233, 0.6995, 0.4946, 0.7212, 0.4593, 0.4116, 0.4551, 0.4196, 0.4714, 0.3838, 0.493, 0.3734, 0.478, 0.7965, 0.6944, 0.8145, 0.6944, 0.8145, 0.7521, 0.7965, 0.7521, 0.6098, 0.7613, 0.6163, 0.7203, 0.6594, 0.7194, 0.6675, 0.7601, 0.314, 0.8669, 0.3282, 0.8561, 0.3555, 0.8859, 0.3432, 0.8988, 0.7965, 0.579, 0.8145, 0.579, 0.8145, 0.6367, 0.7965, 0.6367, 0.5107, 0.7058, 0.5422, 0.6788, 0.5755, 0.7062, 0.5553, 0.7424, 0.2726, 0.7908, 0.2895, 0.7851, 0.306, 0.8222, 0.2902, 0.8306, 0.001919, 0.9981, 0.001919, 0.963, 0.2535, 0.963, 0.2535, 0.9981, 0.001919, 0.6124, 0.001919, 0.5773, 0.2535, 0.5773, 0.2535, 0.6124, 0.001919, 0.6825, 0.001919, 0.6475, 0.2535, 0.6475, 0.2535, 0.6825, 0.001919, 0.7526, 0.001919, 0.7176, 0.2535, 0.7176, 0.2535, 0.7526, 0.001919, 0.8228, 0.001919, 0.7877, 0.2535, 0.7877, 0.2535, 0.8228, 0.001919, 0.8929, 0.001919, 0.8578, 0.2535, 0.8578, 0.2535, 0.8929, 0.001919, 0.5072, 0.001919, 0.4722, 0.2535, 0.4722, 0.2535, 0.5072, 0.001919, 0.963, 0.001919, 0.928, 0.2535, 0.928, 0.2535, 0.963, 0.001919, 0.5773, 0.001919, 0.5423, 0.2535, 0.5423, 0.2535, 0.5773, 0.001919, 0.6475, 0.001919, 0.6124, 0.2535, 0.6124, 0.2535, 0.6475, 0.001919, 0.7176, 0.001919, 0.6825, 0.2535, 0.6825, 0.2535, 0.7176, 0.001919, 0.7877, 0.001919, 0.7526, 0.2535, 0.7526, 0.2535, 0.7877, 0.001919, 0.8578, 0.001919, 0.8228, 0.2535, 0.8228, 0.2535, 0.8578, 0.001919, 0.4722, 0.001919, 0.4371, 0.2535, 0.4371, 0.2535, 0.4722, 0.001919, 0.928, 0.001919, 0.8929, 0.2535, 0.8929, 0.2535, 0.928, 0.001919, 0.5423, 0.001919, 0.5072, 0.2535, 0.5072, 0.2535, 0.5423, 0.2742, 0.08095, 0.3973, 0.03786, 0.3222, 0.113, 0.3222, 0.113, 0.3973, 0.03786, 0.3542, 0.161, 0.3655, 0.2176, 0.3542, 0.161, 0.3973, 0.03786, 0.4713, 0.8357, 0.4847, 0.8033, 0.5595, 0.8532, 0.577, 0.9414, 0.5419, 0.9414, 0.5595, 0.8532, 0.4847, 0.9032, 0.4713, 0.8708, 0.5595, 0.8532, 0.6342, 0.9031, 0.6094, 0.9279, 0.5595, 0.8532, 0.5419, 0.9414, 0.5095, 0.9279, 0.5595, 0.8532, 0.6476, 0.8357, 0.6476, 0.8708, 0.5595, 0.8532, 0.6094, 0.7785, 0.6342, 0.8033, 0.5595, 0.8532, 0.5419, 0.7651, 0.577, 0.7651, 0.5595, 0.8532, 0.4847, 0.8033, 0.5095, 0.7785, 0.5595, 0.8532, 0.4713, 0.8708, 0.4713, 0.8357, 0.5595, 0.8532, 0.6094, 0.9279, 0.577, 0.9414, 0.5595, 0.8532, 0.5095, 0.9279, 0.4847, 0.9032, 0.5595, 0.8532, 0.6476, 0.8708, 0.6342, 0.9031, 0.5595, 0.8532, 0.6342, 0.8033, 0.6476, 0.8357, 0.5595, 0.8532, 0.577, 0.7651, 0.6094, 0.7785, 0.5595, 0.8532, 0.5095, 0.7785, 0.5419, 0.7651, 0.5595, 0.8532, 0.2176, 0.06969, 0.3973, 0.03786, 0.2742, 0.08095, 0.3655, 0.2176, 0.3973, 0.3973, 0.3542, 0.2742, 0.3542, 0.2742, 0.3973, 0.3973, 0.3222, 0.3222, 0.3222, 0.3222, 0.3973, 0.3973, 0.2742, 0.3542, 0.2742, 0.3542, 0.3973, 0.3973, 0.2176, 0.3655, 0.3973, 0.3973, 0.03786, 0.3973, 0.2176, 0.3655, 0.2176, 0.3655, 0.03786, 0.3973, 0.161, 0.3542, 0.161, 0.3542, 0.03786, 0.3973, 0.113, 0.3222, 0.113, 0.3222, 0.03786, 0.3973, 0.08095, 0.2742, 0.08095, 0.2742, 0.03786, 0.3973, 0.06969, 0.2176, 0.03786, 0.3973, 0.03786, 0.03786, 0.06969, 0.2176, 0.06969, 0.2176, 0.03786, 0.03786, 0.08095, 0.161, 0.08095, 0.161, 0.03786, 0.03786, 0.113, 0.113, 0.113, 0.113, 0.03786, 0.03786, 0.161, 0.08095, 0.161, 0.08095, 0.03786, 0.03786, 0.2176, 0.06969, 0.3973, 0.03786, 0.2176, 0.06969, 0.03786, 0.03786])
me_master_2x2_a_f_column_base.use_remesh_preserve_volume = False
me_master_2x2_a_f_column_base.use_remesh_preserve_attributes = False
me_master_2x2_a_f_column_base.use_mirror_vertex_groups = False
me_master_2x2_a_f_column_base.update()
me_master_6x2_m_f_entry_medium = bpy.data.meshes.new('Master_6x2_M_F_Entry_Medium')
me_master_6x2_m_f_entry_medium.from_pydata([(-0.9, -1.0, 6.0), (-0.9, 1.0, 6.0), (1.0, -1.0, 2.0), (1.0, -1.0, 6.0), (1.0, 1.0, 2.0), (1.0, 1.0, 6.0), (-1.0, 1.529e-15, 5.8), (-1.0, 0.3061, 5.739), (-1.0, 0.5657, 5.566), (-1.0, 0.7391, 5.306), (-1.0, 0.8, 5.0), (-1.0, -0.8, 5.0), (-1.0, -0.7391, 5.306), (-1.0, -0.5657, 5.566), (-1.0, -0.3061, 5.739), (-1.0, 1.911e-15, 6.0), (-1.0, 0.3827, 5.924), (-1.0, 0.7071, 5.707), (-1.0, 0.9239, 5.383), (-1.0, 1.0, 5.0), (-1.0, -1.0, 5.0), (-1.0, -0.9239, 5.383), (-1.0, -0.7071, 5.707), (-1.0, -0.3827, 5.924), (-1.0, 0.8, 2.0), (-1.0, -0.8, 2.0), (-1.0, 1.0, 2.0), (-1.0, -1.0, 2.0), (-0.9, -1.0, 5.0), (-0.9, 1.0, 5.0), (0.9, 1.529e-15, 5.8), (0.9, 0.3061, 5.739), (0.9, 0.5657, 5.566), (0.9, 0.7391, 5.306), (0.9, 0.8, 5.0), (0.9, -0.8, 5.0), (0.9, -0.7391, 5.306), (0.9, -0.5657, 5.566), (0.9, -0.3061, 5.739), (0.9, 0.8, 2.0), (0.9, -0.8, 2.0), (-0.9, 1.911e-15, 6.0), (-0.9, 0.3827, 5.924), (-0.9, 0.7071, 5.707), (-0.9, 0.9239, 5.383), (-0.9, -0.9239, 5.383), (-0.9, -0.7071, 5.707), (-0.9, -0.3827, 5.924), (1.0, -1.0, 0.0), (1.0, 1.0, 0.0), (-1.0, 1.0, 0.0), (-1.0, -1.0, 0.0)], [], [(5, 3, 2, 4), (45, 28, 0), (25, 11, 35, 40), (10, 24, 39, 34), (14, 6, 30, 38), (13, 14, 38, 37), (12, 13, 37, 36), (11, 12, 36, 35), (9, 10, 34, 33), (8, 9, 33, 32), (7, 8, 32, 31), (6, 7, 31, 30), (39, 40, 35, 34), (34, 35, 36, 33), (33, 36, 37, 32), (32, 37, 38, 31), (30, 31, 38), (25, 27, 20, 11), (19, 26, 24, 10), (9, 18, 19, 10), (8, 17, 18, 9), (7, 16, 17, 8), (6, 15, 16, 7), (14, 23, 15, 6), (13, 22, 23, 14), (12, 21, 22, 13), (11, 20, 21, 12), (15, 23, 47, 41), (23, 22, 46, 47), (22, 21, 45, 46), (18, 17, 43, 44), (17, 16, 42, 43), (16, 15, 41, 42), (21, 20, 28, 45), (19, 18, 44, 29), (1, 29, 44), (44, 43, 1), (42, 1, 43), (41, 1, 42), (45, 0, 46), (46, 0, 47), (47, 0, 41), (0, 3, 41), (1, 41, 5), (3, 5, 41), (1, 5, 29), (5, 4, 26, 29), (0, 28, 3), (19, 29, 26), (2, 3, 28, 27), (25, 24, 50, 51), (40, 39, 24, 25), (24, 26, 50), (27, 28, 20), (4, 2, 48, 49), (26, 4, 49, 50), (27, 25, 51), (2, 27, 51, 48)])
me_master_6x2_m_f_entry_medium.polygons.foreach_set('use_smooth', [True] * 58)
_k = set([(0, 3), (0, 28), (0, 41), (1, 5), (1, 29), (1, 41), (2, 3), (2, 48), (3, 5), (4, 5), (4, 49), (6, 7), (6, 14), (7, 8), (8, 9), (9, 10), (10, 24), (11, 12), (11, 25), (12, 13), (13, 14), (15, 16), (15, 23), (16, 17), (17, 18), (18, 19), (19, 26), (20, 21), (20, 27), (21, 22), (22, 23), (24, 25), (24, 39), (25, 40), (26, 50), (27, 51), (28, 45), (29, 44), (30, 31), (30, 38), (31, 32), (32, 33), (33, 34), (34, 39), (35, 36), (35, 40), (36, 37), (37, 38), (39, 40), (41, 42), (41, 47), (42, 43), (43, 44), (45, 46), (46, 47), (48, 49), (48, 51), (49, 50), (50, 51)])
me_master_6x2_m_f_entry_medium.attributes.new('sharp_edge', 'BOOLEAN', 'EDGE').data.foreach_set('value', [ (min(e.vertices), max(e.vertices)) in _k for e in me_master_6x2_m_f_entry_medium.edges])
_k = {(1, 5): 1.0, (4, 5): 1.0, (3, 5): 1.0, (2, 3): 1.0, (0, 3): 1.0, (6, 7): 1.0, (7, 8): 1.0, (8, 9): 1.0, (9, 10): 1.0, (11, 12): 1.0, (12, 13): 1.0, (13, 14): 1.0, (6, 14): 1.0, (15, 16): 1.0, (16, 17): 1.0, (17, 18): 1.0, (18, 19): 1.0, (20, 21): 1.0, (21, 22): 1.0, (22, 23): 1.0, (15, 23): 1.0, (10, 24): 1.0, (11, 25): 1.0, (19, 26): 1.0, (20, 27): 1.0, (0, 28): 1.0, (1, 29): 1.0, (30, 31): 1.0, (31, 32): 1.0, (32, 33): 1.0, (33, 34): 1.0, (35, 36): 1.0, (36, 37): 1.0, (37, 38): 1.0, (30, 38): 1.0, (34, 39): 1.0, (35, 40): 1.0, (25, 40): 1.0, (24, 39): 1.0, (39, 40): 1.0, (41, 42): 1.0, (42, 43): 1.0, (43, 44): 1.0, (45, 46): 1.0, (46, 47): 1.0, (41, 47): 1.0, (29, 44): 1.0, (28, 45): 1.0, (1, 41): 1.0, (0, 41): 1.0, (48, 49): 1.0, (24, 25): 1.0, (50, 51): 1.0, (27, 51): 0.98824, (26, 50): 0.98824, (2, 48): 0.98824, (4, 49): 0.98824, (48, 51): 1.0, (49, 50): 1.0}
me_master_6x2_m_f_entry_medium.attributes.new('crease_edge', 'FLOAT', 'EDGE').data.foreach_set('value', [_k.get((min(e.vertices), max(e.vertices)), 0.0) for e in me_master_6x2_m_f_entry_medium.edges])
_uv = me_master_6x2_m_f_entry_medium.uv_layers.new(name='UVMap')
_uv.uv.foreach_set('vector', [0.3965, 0.5939, 0.1992, 0.5939, 0.1992, 0.1992, 0.3965, 0.1992, 0.2067, 0.8423, 0.1992, 0.8801, 0.1992, 0.7814, 0.785, 0.1597, 0.785, 0.4557, 0.5975, 0.4557, 0.5975, 0.1597, 0.785, 0.7022, 0.785, 0.9982, 0.5975, 0.9982, 0.5975, 0.7022, 0.785, 0.5481, 0.785, 0.5789, 0.5975, 0.5789, 0.5975, 0.5481, 0.785, 0.5173, 0.785, 0.5481, 0.5975, 0.5481, 0.5975, 0.5173, 0.785, 0.4865, 0.785, 0.5173, 0.5975, 0.5173, 0.5975, 0.4865, 0.785, 0.4557, 0.785, 0.4865, 0.5975, 0.4865, 0.5975, 0.4557, 0.785, 0.6714, 0.785, 0.7022, 0.5975, 0.7022, 0.5975, 0.6714, 0.785, 0.6406, 0.785, 0.6714, 0.5975, 0.6714, 0.5975, 0.6406, 0.785, 0.6097, 0.785, 0.6406, 0.5975, 0.6406, 0.5975, 0.6097, 0.785, 0.5789, 0.785, 0.6097, 0.5975, 0.6097, 0.5975, 0.5789, 0.7886, 0.5975, 0.9465, 0.5975, 0.9465, 0.8935, 0.7886, 0.8935, 0.7886, 0.8935, 0.9465, 0.8935, 0.9404, 0.9237, 0.7946, 0.9237, 0.7946, 0.9237, 0.9404, 0.9237, 0.9233, 0.9493, 0.8117, 0.9493, 0.8117, 0.9493, 0.9233, 0.9493, 0.8977, 0.9665, 0.8373, 0.9665, 0.8675, 0.9725, 0.8373, 0.9665, 0.8977, 0.9665, 0.9662, 0.1992, 0.9859, 0.1992, 0.9859, 0.4952, 0.9662, 0.4952, 0.7886, 0.4952, 0.7886, 0.1992, 0.8083, 0.1992, 0.8083, 0.4952, 0.8143, 0.5254, 0.7961, 0.533, 0.7886, 0.4952, 0.8083, 0.4952, 0.8314, 0.551, 0.8175, 0.565, 0.7961, 0.533, 0.8143, 0.5254, 0.857, 0.5681, 0.8495, 0.5864, 0.8175, 0.565, 0.8314, 0.551, 0.8872, 0.5742, 0.8872, 0.5939, 0.8495, 0.5864, 0.857, 0.5681, 0.9175, 0.5681, 0.925, 0.5864, 0.8872, 0.5939, 0.8872, 0.5742, 0.9431, 0.551, 0.957, 0.565, 0.925, 0.5864, 0.9175, 0.5681, 0.9602, 0.5254, 0.9784, 0.533, 0.957, 0.565, 0.9431, 0.551, 0.9662, 0.4952, 0.9859, 0.4952, 0.9784, 0.533, 0.9602, 0.5254, 0.1558, 0.8935, 0.1173, 0.8935, 0.1173, 0.8837, 0.1558, 0.8837, 0.1173, 0.8935, 0.0788, 0.8935, 0.0788, 0.8837, 0.1173, 0.8837, 0.0788, 0.8935, 0.0403, 0.8935, 0.0403, 0.8837, 0.0788, 0.8837, 0.2713, 0.8935, 0.2328, 0.8935, 0.2328, 0.8837, 0.2713, 0.8837, 0.2328, 0.8935, 0.1943, 0.8935, 0.1943, 0.8837, 0.2328, 0.8837, 0.1943, 0.8935, 0.1558, 0.8935, 0.1558, 0.8837, 0.1943, 0.8837, 0.0403, 0.8935, 0.001794, 0.8935, 0.001794, 0.8837, 0.0403, 0.8837, 0.3098, 0.8935, 0.2713, 0.8935, 0.2713, 0.8837, 0.3098, 0.8837, 0.3965, 0.7814, 0.3965, 0.8801, 0.389, 0.8423, 0.389, 0.8423, 0.3676, 0.8103, 0.3965, 0.7814, 0.3356, 0.7889, 0.3965, 0.7814, 0.3676, 0.8103, 0.2978, 0.7814, 0.3965, 0.7814, 0.3356, 0.7889, 0.2067, 0.8423, 0.1992, 0.7814, 0.2281, 0.8103, 0.2281, 0.8103, 0.1992, 0.7814, 0.2601, 0.7889, 0.2601, 0.7889, 0.1992, 0.7814, 0.2978, 0.7814, 0.1992, 0.7814, 0.1992, 0.5939, 0.2978, 0.7814, 0.3965, 0.7814, 0.2978, 0.7814, 0.3965, 0.5939, 0.1992, 0.5939, 0.3965, 0.5939, 0.2978, 0.7814, 0.584, 0.5939, 0.3965, 0.5939, 0.584, 0.4952, 0.3965, 0.5939, 0.3965, 0.1992, 0.5939, 0.1992, 0.584, 0.4952, 0.01166, 0.5939, 0.01166, 0.4952, 0.1992, 0.5939, 0.5939, 0.4952, 0.584, 0.4952, 0.5939, 0.1992, 0.1992, 0.1992, 0.1992, 0.5939, 0.01166, 0.4952, 0.001794, 0.1992, 0.9662, 0.1992, 0.8083, 0.1992, 0.7886, 0.001794, 0.9859, 0.001794, 0.5975, 0.1597, 0.5975, 0.001794, 0.785, 0.001794, 0.785, 0.1597, 0.8083, 0.1992, 0.7886, 0.1992, 0.7886, 0.001794, 0.001794, 0.1992, 0.01166, 0.4952, 0.001794, 0.4952, 0.3965, 0.1992, 0.1992, 0.1992, 0.1992, 0.001794, 0.3965, 0.001794, 0.5939, 0.1992, 0.3965, 0.1992, 0.3965, 0.001794, 0.5939, 0.001794, 0.9859, 0.1992, 0.9662, 0.1992, 0.9859, 0.001794, 0.1992, 0.1992, 0.001794, 0.1992, 0.001794, 0.001794, 0.1992, 0.001794])
me_master_6x2_m_f_entry_medium.use_remesh_preserve_volume = False
me_master_6x2_m_f_entry_medium.use_remesh_preserve_attributes = False
me_master_6x2_m_f_entry_medium.use_mirror_vertex_groups = False
me_master_6x2_m_f_entry_medium.update()
me_master_2x2_a_f_cube_cut_right = bpy.data.meshes.new('Master_2x2_A_F_Cube_Cut_Right')
me_master_2x2_a_f_cube_cut_right.from_pydata([(-1.0, -1.0, 0.0), (-1.0, -1.0, 2.0), (-1.0, 1.0, 0.0), (-1.0, 1.0, 2.0), (0.5, -1.0, 0.0), (0.5, -1.0, 2.0), (0.5, 1.0, 0.0), (0.5, 1.0, 2.0)], [], [(1, 3, 2, 0), (3, 7, 6, 2), (7, 5, 4, 6), (5, 1, 0, 4), (0, 2, 6, 4), (5, 7, 3, 1)])
me_master_2x2_a_f_cube_cut_right.use_remesh_preserve_volume = False
me_master_2x2_a_f_cube_cut_right.use_remesh_preserve_attributes = False
me_master_2x2_a_f_cube_cut_right.use_mirror_vertex_groups = False
me_master_2x2_a_f_cube_cut_right.update()
me_master_2x2_a_f_cube_cut_left_001 = bpy.data.meshes.new('Master_2x2_A_F_Cube_Cut_Left.001')
me_master_2x2_a_f_cube_cut_left_001.from_pydata([(-0.5, -1.0, 0.0), (-0.5, -1.0, 2.0), (-0.5, 1.0, 0.0), (-0.5, 1.0, 2.0), (1.0, -1.0, 0.0), (1.0, -1.0, 2.0), (1.0, 1.0, 0.0), (1.0, 1.0, 2.0)], [], [(1, 3, 2, 0), (3, 7, 6, 2), (7, 5, 4, 6), (5, 1, 0, 4), (0, 2, 6, 4), (5, 7, 3, 1)])
me_master_2x2_a_f_cube_cut_left_001.use_remesh_preserve_volume = False
me_master_2x2_a_f_cube_cut_left_001.use_remesh_preserve_attributes = False
me_master_2x2_a_f_cube_cut_left_001.use_mirror_vertex_groups = False
me_master_2x2_a_f_cube_cut_left_001.update()
me_master_2x0_5_a_t_platform = bpy.data.meshes.new('Master_2x0.5_A_T_Platform')
me_master_2x0_5_a_t_platform.from_pydata([(-1.0, -1.0, 1.5), (-1.0, -1.0, 2.0), (-1.0, 1.0, 1.5), (-1.0, 1.0, 2.0), (1.0, -1.0, 1.5), (1.0, -1.0, 2.0), (1.0, 1.0, 1.5), (1.0, 1.0, 2.0)], [], [(1, 3, 2, 0), (3, 7, 6, 2), (7, 5, 4, 6), (5, 1, 0, 4), (0, 2, 6, 4), (5, 7, 3, 1)])
me_master_2x0_5_a_t_platform.use_remesh_preserve_volume = False
me_master_2x0_5_a_t_platform.use_remesh_preserve_attributes = False
me_master_2x0_5_a_t_platform.use_mirror_vertex_groups = False
me_master_2x0_5_a_t_platform.update()
me_master_2x0_5_a_m_platform = bpy.data.meshes.new('Master_2x0.5_A_M_Platform')
me_master_2x0_5_a_m_platform.from_pydata([(-1.0, -1.0, 0.75), (-1.0, -1.0, 1.25), (-1.0, 1.0, 0.75), (-1.0, 1.0, 1.25), (1.0, -1.0, 0.75), (1.0, -1.0, 1.25), (1.0, 1.0, 0.75), (1.0, 1.0, 1.25)], [], [(1, 3, 2, 0), (3, 7, 6, 2), (7, 5, 4, 6), (5, 1, 0, 4), (0, 2, 6, 4), (5, 7, 3, 1)])
me_master_2x0_5_a_m_platform.use_remesh_preserve_volume = False
me_master_2x0_5_a_m_platform.use_remesh_preserve_attributes = False
me_master_2x0_5_a_m_platform.use_mirror_vertex_groups = False
me_master_2x0_5_a_m_platform.update()
me_master_2x0_5_a_b_platform = bpy.data.meshes.new('Master_2x0.5_A_B_Platform')
me_master_2x0_5_a_b_platform.from_pydata([(-1.0, -1.0, 0.0), (-1.0, -1.0, 0.5), (-1.0, 1.0, 0.0), (-1.0, 1.0, 0.5), (1.0, -1.0, 0.0), (1.0, -1.0, 0.5), (1.0, 1.0, 0.0), (1.0, 1.0, 0.5)], [], [(1, 3, 2, 0), (3, 7, 6, 2), (7, 5, 4, 6), (5, 1, 0, 4), (0, 2, 6, 4), (5, 7, 3, 1)])
me_master_2x0_5_a_b_platform.use_remesh_preserve_volume = False
me_master_2x0_5_a_b_platform.use_remesh_preserve_attributes = False
me_master_2x0_5_a_b_platform.use_mirror_vertex_groups = False
me_master_2x0_5_a_b_platform.update()
me_master_2x1_a_b_stairs_collide = bpy.data.meshes.new('Master_2x1_A_B_Stairs_Collide')
me_master_2x1_a_b_stairs_collide.from_pydata([(-1.0, -1.0, 0.0), (-1.0, 1.0, 0.0), (1.0, -1.0, 0.0), (1.0, -1.0, 1.0), (1.0, 1.0, 0.0), (1.0, 1.0, 1.0), (0.6667, 1.0, 1.0), (0.6667, -1.0, 1.0), (0.6667, -1.0, 0.9167), (0.6667, 1.0, 0.9167), (-1.0, -1.0, 0.08333), (-1.0, 1.0, 0.08333)], [], [(10, 11, 1, 0), (6, 5, 4, 9), (0, 1, 4, 2), (10, 0, 2, 8), (3, 5, 6, 7), (5, 3, 2, 4), (7, 8, 2, 3), (8, 7, 6, 9), (11, 9, 4, 1), (8, 9, 11, 10)])
_uv = me_master_2x1_a_b_stairs_collide.uv_layers.new(name='UVMap')
_uv.uv.foreach_set('vector', [0.9844, 0.5593, 0.9844, 0.1865, 0.9999, 0.1865, 0.9999, 0.5593, 0.3108, 8.634e-05, 0.3729, 8.638e-05, 0.3729, 0.1865, 0.3108, 0.01562, 8.634e-05, 0.5593, 8.642e-05, 0.1865, 0.3729, 0.1865, 0.3729, 0.5593, 8.634e-05, 0.5749, 8.634e-05, 0.5593, 0.3729, 0.5593, 0.3108, 0.7302, 0.5593, 0.5593, 0.5593, 0.1865, 0.6215, 0.1865, 0.6215, 0.5593, 0.5593, 0.1865, 0.5593, 0.5593, 0.3729, 0.5593, 0.3729, 0.1865, 0.3108, 0.7458, 0.3108, 0.7302, 0.3729, 0.5593, 0.3729, 0.7458, 0.637, 0.5593, 0.6215, 0.5593, 0.6215, 0.1865, 0.637, 0.1865, 8.642e-05, 0.171, 0.3108, 0.01562, 0.3729, 0.1865, 8.642e-05, 0.1865, 0.637, 0.5593, 0.637, 0.1865, 0.9844, 0.1865, 0.9844, 0.5593])
me_master_2x1_a_b_stairs_collide.use_remesh_preserve_volume = False
me_master_2x1_a_b_stairs_collide.use_remesh_preserve_attributes = False
me_master_2x1_a_b_stairs_collide.use_mirror_vertex_groups = False
me_master_2x1_a_b_stairs_collide.update()
me_master_2x1_a_b_stairs = bpy.data.meshes.new('Master_2x1_A_B_Stairs')
me_master_2x1_a_b_stairs.from_pydata([(-1.0, -1.0, 0.0), (-1.0, 1.0, 0.0), (1.0, -1.0, 0.0), (1.0, -1.0, 1.0), (1.0, 1.0, 0.0), (1.0, 1.0, 1.0), (-1.0, -1.0, 0.1667), (-1.0, 1.0, 0.1667), (0.6667, 1.0, 1.0), (0.6667, -1.0, 1.0), (0.3333, -1.0, 0.8333), (0.6667, -1.0, 0.8333), (2.444e-08, -1.0, 0.6667), (0.3333, -1.0, 0.6667), (-0.3333, -1.0, 0.5), (2.444e-08, -1.0, 0.5), (-0.6667, -1.0, 0.3333), (-0.3333, -1.0, 0.3333), (-0.6667, -1.0, 0.1667), (0.6667, 1.0, 0.8333), (0.3333, 1.0, 0.8333), (0.3333, 1.0, 0.6667), (-2.444e-08, 1.0, 0.6667), (-2.444e-08, 1.0, 0.5), (-0.3333, 1.0, 0.5), (-0.3333, 1.0, 0.3333), (-0.6667, 1.0, 0.3333), (-0.6667, 1.0, 0.1667)], [], [(6, 7, 1, 0), (3, 9, 11, 2), (27, 7, 6, 18), (22, 23, 15, 12), (20, 21, 13, 10), (0, 1, 4, 2), (12, 13, 21, 22), (7, 27, 4, 1), (20, 10, 11, 19), (16, 17, 25, 26), (18, 6, 0, 2), (3, 5, 8, 9), (27, 18, 16, 26), (14, 15, 23, 24), (24, 25, 17, 14), (5, 3, 2, 4), (8, 5, 4, 19), (11, 9, 8, 19), (11, 10, 13, 2), (13, 12, 15, 2), (15, 14, 17, 2), (17, 16, 18, 2), (19, 4, 21, 20), (21, 4, 23, 22), (23, 4, 25, 24), (25, 4, 27, 26)])
_uv = me_master_2x1_a_b_stairs.uv_layers.new(name='UVMap')
_uv.uv.foreach_set('vector', [0.02786, 0.1667, 0.02785, 0.5, 8.164e-05, 0.5, 8.212e-05, 0.1667, 0.6666, 8.17e-05, 0.7222, 8.164e-05, 0.7222, 0.02785, 0.6666, 0.1667, 0.0834, 0.5, 0.02785, 0.5, 0.02786, 0.1667, 0.0834, 0.1667, 0.2778, 0.5, 0.25, 0.5, 0.25, 0.1667, 0.2778, 0.1667, 0.3611, 0.5, 0.3334, 0.5, 0.3334, 0.1667, 0.3611, 0.1667, 0.9999, 0.1667, 0.9999, 0.5, 0.6666, 0.5, 0.6666, 0.1667, 0.2778, 0.1667, 0.3334, 0.1667, 0.3334, 0.5, 0.2778, 0.5, 0.9999, 0.5278, 0.9444, 0.5278, 0.6666, 0.5, 0.9999, 0.5, 0.3611, 0.5, 0.3611, 0.1667, 0.4167, 0.1667, 0.4167, 0.5, 0.1112, 0.1667, 0.1667, 0.1667, 0.1667, 0.5, 0.1112, 0.5, 0.9444, 0.1389, 0.9999, 0.1389, 0.9999, 0.1667, 0.6666, 0.1667, 0.5, 0.1667, 0.5, 0.5, 0.4445, 0.5, 0.4445, 0.1667, 0.0834, 0.5, 0.0834, 0.1667, 0.1112, 0.1667, 0.1112, 0.5, 0.1945, 0.1667, 0.25, 0.1667, 0.25, 0.5, 0.1945, 0.5, 0.1945, 0.5, 0.1667, 0.5, 0.1667, 0.1667, 0.1945, 0.1667, 0.5, 0.5, 0.5, 0.1667, 0.6666, 0.1667, 0.6666, 0.5, 0.7222, 0.6666, 0.6666, 0.6666, 0.6666, 0.5, 0.7222, 0.6389, 0.4167, 0.1667, 0.4445, 0.1667, 0.4445, 0.5, 0.4167, 0.5, 0.7222, 0.02785, 0.7777, 0.02785, 0.7777, 0.05563, 0.6666, 0.1667, 0.7777, 0.05563, 0.8333, 0.05563, 0.8333, 0.0834, 0.6666, 0.1667, 0.8333, 0.0834, 0.8888, 0.0834, 0.8888, 0.1112, 0.6666, 0.1667, 0.8888, 0.1112, 0.9444, 0.1112, 0.9444, 0.1389, 0.6666, 0.1667, 0.7222, 0.6389, 0.6666, 0.5, 0.7777, 0.6111, 0.7777, 0.6389, 0.7777, 0.6111, 0.6666, 0.5, 0.8333, 0.5833, 0.8333, 0.6111, 0.8333, 0.5833, 0.6666, 0.5, 0.8888, 0.5555, 0.8888, 0.5833, 0.8888, 0.5555, 0.6666, 0.5, 0.9444, 0.5278, 0.9444, 0.5555])
me_master_2x1_a_b_stairs.use_remesh_preserve_volume = False
me_master_2x1_a_b_stairs.use_remesh_preserve_attributes = False
me_master_2x1_a_b_stairs.use_mirror_vertex_groups = False
me_master_2x1_a_b_stairs.update()
me_master_2x1_a_b_ramp = bpy.data.meshes.new('Master_2x1_A_B_Ramp')
me_master_2x1_a_b_ramp.from_pydata([(-1.0, -1.0, 0.0), (-1.0, 1.0, 0.0), (1.0, -1.0, 0.0), (1.0, -1.0, 1.0), (1.0, 1.0, 0.0), (1.0, 1.0, 1.0)], [], [(5, 3, 2, 4), (0, 1, 4, 2), (1, 5, 4), (3, 0, 2), (3, 5, 1, 0)])
_uv = me_master_2x1_a_b_ramp.uv_layers.new(name='UVMap')
_uv.uv.foreach_set('vector', [0.5729, 0.1709, 0.5729, 0.5528, 0.382, 0.5528, 0.382, 0.1709, 8.508e-05, 0.5528, 8.505e-05, 0.1709, 0.382, 0.1709, 0.382, 0.5528, 0.9999, 0.1709, 0.5729, 0.1709, 0.6583, 8.505e-05, 0.5729, 0.5528, 0.9999, 0.5528, 0.6583, 0.7236, 0.5729, 0.5528, 0.5729, 0.1709, 0.9999, 0.1709, 0.9999, 0.5528])
me_master_2x1_a_b_ramp.use_remesh_preserve_volume = False
me_master_2x1_a_b_ramp.use_remesh_preserve_attributes = False
me_master_2x1_a_b_ramp.use_mirror_vertex_groups = False
me_master_2x1_a_b_ramp.update()
me_master_2x2_a_f_cube = bpy.data.meshes.new('Master_2x2_A_F_Cube')
me_master_2x2_a_f_cube.from_pydata([(-1.0, -1.0, 0.0), (-1.0, -1.0, 2.0), (-1.0, 1.0, 0.0), (-1.0, 1.0, 2.0), (1.0, -1.0, 0.0), (1.0, -1.0, 2.0), (1.0, 1.0, 0.0), (1.0, 1.0, 2.0)], [], [(1, 3, 2, 0), (3, 7, 6, 2), (7, 5, 4, 6), (5, 1, 0, 4), (0, 2, 6, 4), (5, 7, 3, 1)])
_uv = me_master_2x2_a_f_cube.uv_layers.new(name='UVMap')
_uv.uv.foreach_set('vector', [0.25, 0.25, 0.25, 0.5, 8.661e-05, 0.5, 8.659e-05, 0.25, 0.25, 0.5, 0.5, 0.5, 0.5, 0.75, 0.25, 0.75, 0.5, 0.5, 0.5, 0.25, 0.75, 0.25, 0.75, 0.5, 0.5, 0.25, 0.25, 0.25, 0.25, 8.664e-05, 0.5, 8.659e-05, 0.9999, 0.25, 0.9999, 0.5, 0.75, 0.5, 0.75, 0.25, 0.5, 0.25, 0.5, 0.5, 0.25, 0.5, 0.25, 0.25])
me_master_2x2_a_f_cube.use_remesh_preserve_volume = False
me_master_2x2_a_f_cube.use_remesh_preserve_attributes = False
me_master_2x2_a_f_cube.use_mirror_vertex_groups = False
me_master_2x2_a_f_cube.update()

# ---- objects
ob_master_2x2_a_f_column_middle = bpy.data.objects.new('Master_2x2_A_F_Column_Middle', me_master_2x2_a_f_column_middle)
ob_master_2x2_a_f_column_top = bpy.data.objects.new('Master_2x2_A_F_Column_Top', me_master_2x2_a_f_column_top)
ob_master_2x2_a_f_column_base = bpy.data.objects.new('Master_2x2_A_F_Column_Base', me_master_2x2_a_f_column_base)
ob_master_6x2_m_f_entry_medium = bpy.data.objects.new('Master_6x2_M_F_Entry_Medium', me_master_6x2_m_f_entry_medium)
ob_master_2x2_a_f_cube_cut_right = bpy.data.objects.new('Master_2x2_A_F_Cube_Cut_Right', me_master_2x2_a_f_cube_cut_right)
ob_master_2x2_a_f_cube_cut_left = bpy.data.objects.new('Master_2x2_A_F_Cube_Cut_Left', me_master_2x2_a_f_cube_cut_left_001)
ob_master_2x0_5_a_t_platform = bpy.data.objects.new('Master_2x0.5_A_T_Platform', me_master_2x0_5_a_t_platform)
ob_master_2x0_5_a_m_platform = bpy.data.objects.new('Master_2x0.5_A_M_Platform', me_master_2x0_5_a_m_platform)
ob_master_2x0_5_a_b_platform = bpy.data.objects.new('Master_2x0.5_A_B_Platform', me_master_2x0_5_a_b_platform)
ob_master_2x1_a_b_stairs_collide = bpy.data.objects.new('Master_2x1_A_B_Stairs_Collide', me_master_2x1_a_b_stairs_collide)
ob_master_2x1_a_b_stairs = bpy.data.objects.new('Master_2x1_A_B_Stairs', me_master_2x1_a_b_stairs)
ob_master_2x1_a_b_ramp = bpy.data.objects.new('Master_2x1_A_B_Ramp', me_master_2x1_a_b_ramp)
ob_master_2x2_a_f_cube = bpy.data.objects.new('Master_2x2_A_F_Cube', me_master_2x2_a_f_cube)

# ---- transforms, parenting, visibility, modifiers, constraints
ob_master_2x2_a_f_column_middle.location = (0.0, 0.0, 0.0)
ob_master_2x2_a_f_column_middle.lineart.crease_threshold = 0.0
ob_master_2x2_a_f_column_top.location = (0.0, 0.0, 0.0)
ob_master_2x2_a_f_column_top.lineart.crease_threshold = 0.0
ob_master_2x2_a_f_column_base.location = (0.0, 0.0, 0.0)
ob_master_2x2_a_f_column_base.lineart.crease_threshold = 0.0
ob_master_6x2_m_f_entry_medium.location = (0.0, 0.0, 0.0)
ob_master_6x2_m_f_entry_medium.lineart.crease_threshold = 0.0
ob_master_2x2_a_f_cube_cut_right.location = (0.0, 0.0, 0.0)
ob_master_2x2_a_f_cube_cut_right.lineart.crease_threshold = 0.0
ob_master_2x2_a_f_cube_cut_left.location = (0.0, 0.0, 0.0)
ob_master_2x2_a_f_cube_cut_left.lineart.crease_threshold = 0.0
ob_master_2x0_5_a_t_platform.location = (0.0, 0.0, 0.0)
ob_master_2x0_5_a_t_platform.lineart.crease_threshold = 0.0
ob_master_2x0_5_a_m_platform.location = (0.0, 0.0, 0.0)
ob_master_2x0_5_a_m_platform.lineart.crease_threshold = 0.0
ob_master_2x0_5_a_b_platform.location = (0.0, 0.0, 0.0)
ob_master_2x0_5_a_b_platform.lineart.crease_threshold = 0.0
ob_master_2x1_a_b_stairs_collide.location = (0.0, 0.0, 0.0)
ob_master_2x1_a_b_stairs_collide.lineart.crease_threshold = 0.0
ob_master_2x1_a_b_stairs.location = (0.0, 0.0, 0.0)
ob_master_2x1_a_b_stairs.lineart.crease_threshold = 0.0
ob_master_2x1_a_b_ramp.location = (0.0, 0.0, 0.0)
ob_master_2x1_a_b_ramp.lineart.crease_threshold = 0.0
ob_master_2x2_a_f_cube.location = (0.0, 0.0, 0.0)
ob_master_2x2_a_f_cube.lineart.crease_threshold = 0.0

# ---- collection membership
col_collection_1.objects.link(ob_master_2x2_a_f_column_middle)
col_collection_2.objects.link(ob_master_2x2_a_f_column_top)
col_collection_2.objects.link(ob_master_2x2_a_f_column_base)
col_collection_2.objects.link(ob_master_6x2_m_f_entry_medium)
col_collection_2.objects.link(ob_master_2x2_a_f_cube_cut_right)
col_collection_2.objects.link(ob_master_2x2_a_f_cube_cut_left)
col_collection_2.objects.link(ob_master_2x0_5_a_t_platform)
col_collection_2.objects.link(ob_master_2x0_5_a_m_platform)
col_collection_2.objects.link(ob_master_2x0_5_a_b_platform)
col_collection_2.objects.link(ob_master_2x1_a_b_stairs_collide)
col_collection_2.objects.link(ob_master_2x1_a_b_stairs)
col_collection_2.objects.link(ob_master_2x1_a_b_ramp)
col_collection_2.objects.link(ob_master_2x2_a_f_cube)

# ---- scene / render settings (as saved in the file)
scene.frame_start = 1; scene.frame_end = 250; scene.frame_set(1)
scene.render.engine = 'CYCLES'
scene.render.resolution_percentage = 50
scene.render.dither_intensity = 0.0
scene.cycles.use_denoising = False
scene.cycles.samples = 10
scene.cycles.sampling_pattern = 'TABULATED_SOBOL'
scene.cycles.light_sampling_threshold = 0.0
scene.cycles.use_adaptive_sampling = False
scene.cycles.use_light_tree = False
scene.cycles.blur_glossy = 0.0
scene.cycles.pixel_filter_type = 'GAUSSIAN'
scene.cycles.sample_clamp_indirect = 0.0
scene.view_settings.view_transform = 'Standard'
bpy.context.view_layer.update()

# ---- added for rendering (the .blend has no active camera and no usable light): camera, sun
cam_auto = bpy.data.cameras.new('AutoCamera')
cam_auto.lens = 50.0
cam_auto.sensor_width = 36.0
cam_auto.clip_end = 1000.0
ob_auto_camera = bpy.data.objects.new('AutoCamera', cam_auto)
scene.collection.objects.link(ob_auto_camera)
ob_auto_camera.location = (6.47657, -8.27189, 8.18126)
ob_auto_camera.rotation_euler = (1.09748, -7.21219e-08, 0.694738)
scene.camera = ob_auto_camera
light_auto_sun = bpy.data.lights.new('AutoSun', 'SUN')
light_auto_sun.energy = 3.0
light_auto_sun.angle = 0.0523599
ob_auto_sun = bpy.data.objects.new('AutoSun', light_auto_sun)
scene.collection.objects.link(ob_auto_sun)
ob_auto_sun.rotation_euler = (0.872665, 0.174533, 0.523599)
bpy.context.view_layer.update()
